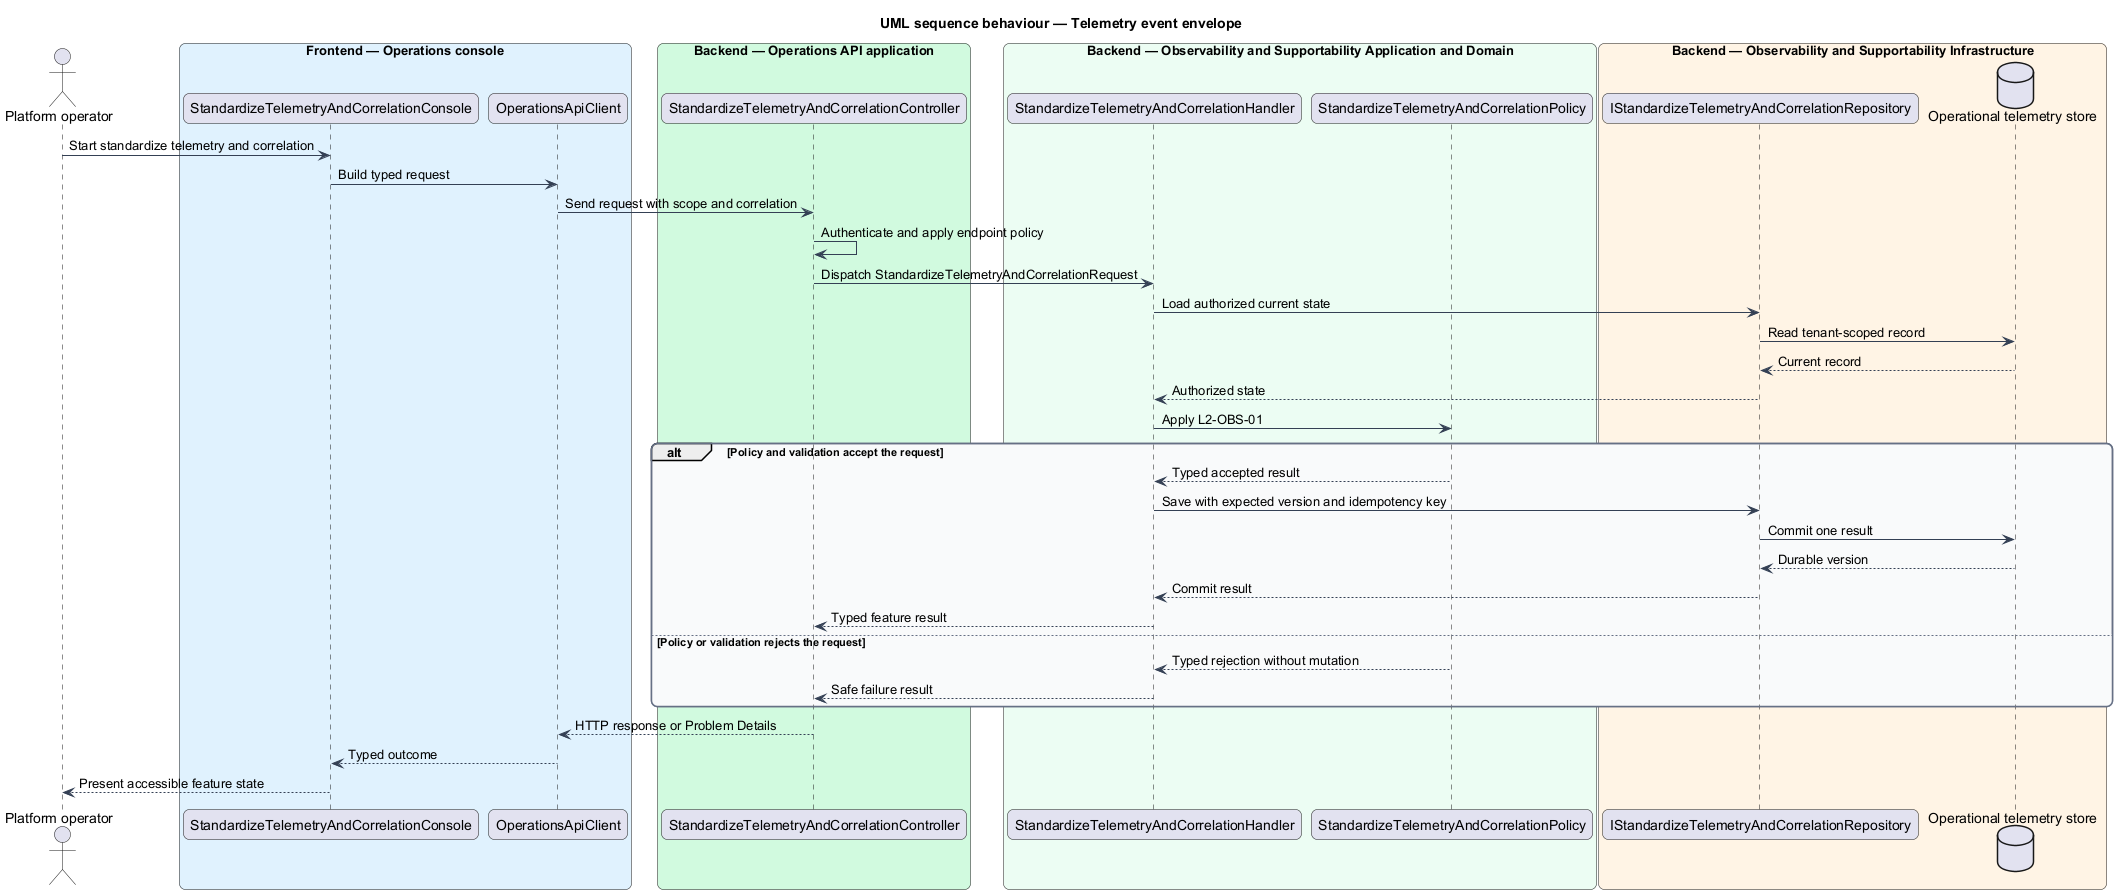

The diagram above was rendered by PlantUML. Its source (embedded in the PNG):
@startuml
title UML sequence behaviour — Telemetry event envelope
skinparam backgroundColor #FFFFFF
skinparam shadowing false
skinparam roundcorner 12
skinparam defaultFontName Arial
skinparam ArrowColor #344054
skinparam rectangle {
  BorderColor #344054
  FontColor #101828
}
skinparam package {
  BorderColor #667085
  FontColor #101828
  BackgroundColor #F9FAFB
}
actor "Platform operator" as actor
box "Frontend — Operations console" #E0F2FE
  participant "StandardizeTelemetryAndCorrelationConsole" as entry
  participant "OperationsApiClient" as client
end box
box "Backend — Operations API application" #D1FADF
  participant "StandardizeTelemetryAndCorrelationController" as controller
end box
box "Backend — Observability and Supportability Application and Domain" #ECFDF3
  participant "StandardizeTelemetryAndCorrelationHandler" as handler
  participant "StandardizeTelemetryAndCorrelationPolicy" as policy
end box
box "Backend — Observability and Supportability Infrastructure" #FFF4E5
  participant "IStandardizeTelemetryAndCorrelationRepository" as repository
  database "Operational telemetry store" as store
end box
actor -> entry : Start standardize telemetry and correlation
entry -> client : Build typed request
client -> controller : Send request with scope and correlation
controller -> controller : Authenticate and apply endpoint policy
controller -> handler : Dispatch StandardizeTelemetryAndCorrelationRequest
handler -> repository : Load authorized current state
repository -> store : Read tenant-scoped record
store --> repository : Current record
repository --> handler : Authorized state
handler -> policy : Apply L2-OBS-01
alt Policy and validation accept the request
  policy --> handler : Typed accepted result
  handler -> repository : Save with expected version and idempotency key
  repository -> store : Commit one result
  store --> repository : Durable version
  repository --> handler : Commit result
  handler --> controller : Typed feature result
else Policy or validation rejects the request
  policy --> handler : Typed rejection without mutation
  handler --> controller : Safe failure result
end
controller --> client : HTTP response or Problem Details
client --> entry : Typed outcome
entry --> actor : Present accessible feature state
@enduml